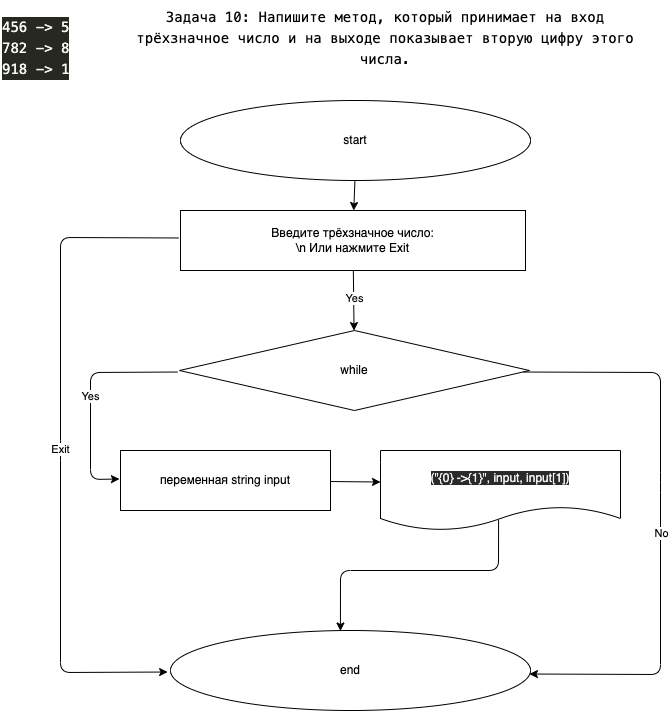

The diagram above was exported from draw.io. Its source (the exported page's mxGraphModel, read from the mxfile embedded in the PNG):
<mxGraphModel dx="684" dy="527" grid="1" gridSize="10" guides="0" tooltips="1" connect="0" arrows="1" fold="1" page="1" pageScale="1" pageWidth="827" pageHeight="1169" math="0" shadow="0">
  <root>
    <mxCell id="0" />
    <mxCell id="1" parent="0" />
    <mxCell id="2" value="&lt;meta charset=&quot;utf-8&quot;&gt;&lt;div style=&quot;font-family: menlo, monaco, &amp;quot;courier new&amp;quot;, monospace; font-weight: normal; font-size: 14px; line-height: 21px;&quot;&gt;&lt;div&gt;&lt;span style=&quot;&quot;&gt;Задача 10: Напишите метод, который принимает на вход &lt;/span&gt;&lt;/div&gt;&lt;div&gt;&lt;span style=&quot;&quot;&gt;трёхзначное число и на выходе показывает вторую цифру этого числа.&lt;/span&gt;&lt;/div&gt;&lt;/div&gt;" style="text;whiteSpace=wrap;html=1;align=center;fontColor=default;labelBackgroundColor=default;labelBorderColor=none;" vertex="1" parent="1">
      <mxGeometry x="130" y="30" width="550" height="80" as="geometry" />
    </mxCell>
    <mxCell id="3" value="&lt;meta charset=&quot;utf-8&quot;&gt;&lt;div style=&quot;color: rgb(248, 248, 242); background-color: rgb(39, 40, 34); font-family: menlo, monaco, &amp;quot;courier new&amp;quot;, monospace; font-weight: normal; font-size: 14px; line-height: 21px;&quot;&gt;&lt;div&gt;&lt;span style=&quot;color: #f8f8f2&quot;&gt;456 -&amp;gt; 5&lt;/span&gt;&lt;/div&gt;&lt;div&gt;&lt;span style=&quot;color: #f8f8f2&quot;&gt;782 -&amp;gt; 8&lt;/span&gt;&lt;/div&gt;&lt;div&gt;&lt;span style=&quot;color: #f8f8f2&quot;&gt;918 -&amp;gt; 1&lt;/span&gt;&lt;/div&gt;&lt;/div&gt;" style="text;whiteSpace=wrap;html=1;fontColor=default;" vertex="1" parent="1">
      <mxGeometry x="20" y="40" width="70" height="80" as="geometry" />
    </mxCell>
    <mxCell id="11" value="" style="edgeStyle=none;html=1;fontColor=default;" edge="1" parent="1" source="4" target="7">
      <mxGeometry relative="1" as="geometry" />
    </mxCell>
    <mxCell id="4" value="start" style="ellipse;whiteSpace=wrap;html=1;labelBackgroundColor=default;labelBorderColor=none;fontColor=default;" vertex="1" parent="1">
      <mxGeometry x="200" y="130" width="350" height="80" as="geometry" />
    </mxCell>
    <mxCell id="10" value="" style="edgeStyle=none;html=1;fontColor=default;" edge="1" parent="1" source="7" target="9">
      <mxGeometry relative="1" as="geometry" />
    </mxCell>
    <mxCell id="14" value="Yes" style="edgeLabel;html=1;align=center;verticalAlign=middle;resizable=0;points=[];fontColor=default;" vertex="1" connectable="0" parent="10">
      <mxGeometry x="-0.085" relative="1" as="geometry">
        <mxPoint y="1" as="offset" />
      </mxGeometry>
    </mxCell>
    <mxCell id="7" value="Введите трёхзначное число:&lt;br&gt;\n Или нажмите Exit" style="whiteSpace=wrap;html=1;labelBackgroundColor=default;labelBorderColor=none;" vertex="1" parent="1">
      <mxGeometry x="200" y="240" width="345" height="60" as="geometry" />
    </mxCell>
    <mxCell id="16" value="Yes" style="edgeStyle=none;html=1;fontColor=default;exitX=-0.006;exitY=0.519;exitDx=0;exitDy=0;exitPerimeter=0;entryX=-0.005;entryY=0.475;entryDx=0;entryDy=0;entryPerimeter=0;" edge="1" parent="1" source="9" target="15">
      <mxGeometry relative="1" as="geometry">
        <Array as="points">
          <mxPoint x="110" y="402" />
          <mxPoint x="110" y="509" />
        </Array>
      </mxGeometry>
    </mxCell>
    <mxCell id="9" value="while" style="rhombus;whiteSpace=wrap;html=1;labelBackgroundColor=default;labelBorderColor=none;" vertex="1" parent="1">
      <mxGeometry x="199" y="360" width="350" height="80" as="geometry" />
    </mxCell>
    <mxCell id="12" value="end" style="ellipse;whiteSpace=wrap;html=1;labelBackgroundColor=default;labelBorderColor=none;fontColor=default;" vertex="1" parent="1">
      <mxGeometry x="190" y="660" width="360" height="80" as="geometry" />
    </mxCell>
    <mxCell id="13" value="Exit" style="endArrow=classic;html=1;fontColor=default;exitX=-0.006;exitY=0.458;exitDx=0;exitDy=0;exitPerimeter=0;entryX=-0.008;entryY=0.519;entryDx=0;entryDy=0;entryPerimeter=0;" edge="1" parent="1" source="7" target="12">
      <mxGeometry width="50" height="50" relative="1" as="geometry">
        <mxPoint x="300" y="510" as="sourcePoint" />
        <mxPoint x="350" y="460" as="targetPoint" />
        <Array as="points">
          <mxPoint x="80" y="267" />
          <mxPoint x="80" y="480" />
          <mxPoint x="80" y="702" />
        </Array>
      </mxGeometry>
    </mxCell>
    <mxCell id="18" value="" style="edgeStyle=none;html=1;fontColor=default;entryX=0;entryY=0.394;entryDx=0;entryDy=0;entryPerimeter=0;" edge="1" parent="1" source="15" target="21">
      <mxGeometry relative="1" as="geometry">
        <mxPoint x="390" y="504.5283018867924" as="targetPoint" />
      </mxGeometry>
    </mxCell>
    <mxCell id="15" value="переменная string input" style="whiteSpace=wrap;html=1;labelBackgroundColor=default;labelBorderColor=none;" vertex="1" parent="1">
      <mxGeometry x="140" y="480" width="210" height="60" as="geometry" />
    </mxCell>
    <mxCell id="19" value="" style="endArrow=classic;html=1;fontColor=default;exitX=0.983;exitY=0.519;exitDx=0;exitDy=0;exitPerimeter=0;entryX=0.997;entryY=0.544;entryDx=0;entryDy=0;entryPerimeter=0;" edge="1" parent="1" source="9" target="12">
      <mxGeometry width="50" height="50" relative="1" as="geometry">
        <mxPoint x="350" y="510" as="sourcePoint" />
        <mxPoint x="400" y="460" as="targetPoint" />
        <Array as="points">
          <mxPoint x="680" y="402" />
          <mxPoint x="680" y="512" />
          <mxPoint x="680" y="704" />
        </Array>
      </mxGeometry>
    </mxCell>
    <mxCell id="20" value="No" style="edgeLabel;html=1;align=center;verticalAlign=middle;resizable=0;points=[];fontColor=default;" vertex="1" connectable="0" parent="19">
      <mxGeometry x="0.0408" relative="1" as="geometry">
        <mxPoint as="offset" />
      </mxGeometry>
    </mxCell>
    <mxCell id="23" value="" style="edgeStyle=none;html=1;fontColor=default;entryX=0.472;entryY=0.006;entryDx=0;entryDy=0;entryPerimeter=0;exitX=0.492;exitY=0.869;exitDx=0;exitDy=0;exitPerimeter=0;" edge="1" parent="1" source="21" target="12">
      <mxGeometry relative="1" as="geometry">
        <Array as="points">
          <mxPoint x="518" y="600" />
          <mxPoint x="360" y="600" />
        </Array>
      </mxGeometry>
    </mxCell>
    <mxCell id="21" value="&lt;meta charset=&quot;utf-8&quot;&gt;&lt;span style=&quot;color: rgb(240, 240, 240); font-family: helvetica; font-size: 12px; font-style: normal; font-weight: 400; letter-spacing: normal; text-align: center; text-indent: 0px; text-transform: none; word-spacing: 0px; background-color: rgb(42, 42, 42); display: inline; float: none;&quot;&gt;(&quot;{0} -&amp;gt;{1}&quot;, input, input[1])&lt;/span&gt;" style="shape=document;whiteSpace=wrap;html=1;boundedLbl=1;labelBackgroundColor=default;labelBorderColor=none;fontColor=default;" vertex="1" parent="1">
      <mxGeometry x="400" y="480" width="240" height="80" as="geometry" />
    </mxCell>
  </root>
</mxGraphModel>